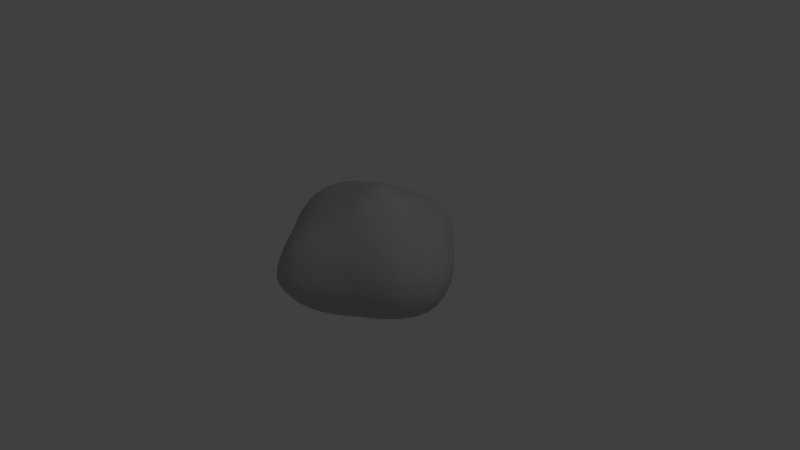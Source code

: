 # Source: stone_1.blend  (saved by Blender 2.79.0; exported with 4.5.12 LTS)
import bpy
from mathutils import Matrix  # noqa: F401  (used for matrix-valued properties, if any)

bpy.ops.wm.read_factory_settings(use_empty=True)
scene = bpy.context.scene
scene.name = 'Scene'

# ---- collections
col_collection_1 = bpy.data.collections.new('Collection 1'); scene.collection.children.link(col_collection_1)

# ---- materials (node trees are filled in below, after node groups)
mat_material = bpy.data.materials.new('Material')
mat_material.alpha_threshold = 0.0
mat_material.use_transparent_shadow = False
mat_material.diffuse_color = (0.4672, 0.4672, 0.4672, 1.0)
mat_material.roughness = 0.5

# ---- material node trees

# ---- world
world_world = bpy.data.worlds.new('World'); scene.world = world_world
world_world.color = (0.05088, 0.05088, 0.05088)
world_world.use_sun_shadow = False
world_world.sun_shadow_jitter_overblur = 0.0
world_world.cycles.sampling_method = 'MANUAL'

# ---- cameras
cam_camera = bpy.data.cameras.new('Camera')
cam_camera.clip_end = 100.0
cam_camera.lens = 35.0
cam_camera.sensor_width = 32.0
cam_camera.sensor_height = 18.0
cam_camera.ortho_scale = 7.314
cam_camera.dof.focus_distance = 0.0
cam_camera.dof.aperture_fstop = 128.0

# ---- lights
light_lamp = bpy.data.lights.new('Lamp', 'POINT')
light_lamp.transmission_factor = 0.0
light_lamp.cutoff_distance = 30.0
light_lamp.energy = 100.0
light_lamp.shadow_buffer_clip_start = 1.001
light_lamp.shadow_soft_size = 0.1
light_lamp.shadow_maximum_resolution = 0.006
light_lamp.use_absolute_resolution = True

# ---- meshes
me_icosphere = bpy.data.meshes.new('Icosphere')
me_icosphere.from_pydata([(0.003474, 0.0, -0.5192), (0.8479, -0.5257, -0.3622), (-0.2764, -0.9833, -0.379), (-1.013, 0.0, -0.3392), (-0.3263, 0.8865, -0.3102), (0.853, 0.5398, -0.3344), (0.2764, -0.9376, 0.4472), (-0.7662, -0.5257, 0.4392), (-0.9804, 0.5257, 0.4302), (0.2764, 1.119, 0.4107), (0.9873, 0.0, 0.4239), (-0.001432, 0.0, 0.9888), (-0.2328, -0.7628, -0.4634), (-0.1625, -0.5002, -0.4773), (-0.07761, -0.2389, -0.4965), (0.2464, -0.1476, -0.4775), (0.521, -0.309, -0.482), (0.7195, -0.4429, -0.4735), (0.5694, -0.6817, -0.4076), (0.2629, -0.8384, -0.4567), (-0.02964, -0.9607, -0.4231), (1.003, 0.2952, -0.3994), (1.089, 0.0, -0.425), (1.003, -0.2952, -0.3994), (0.2464, 0.1476, -0.4775), (0.521, 0.3096, -0.482), (0.7227, 0.4491, -0.4418), (-0.8265, 0.0, -0.4252), (-0.5556, 0.0, -0.4519), (-0.2512, 0.0, -0.4971), (-0.484, -0.7827, -0.3936), (-0.6884, -0.5, -0.4083), (-0.8783, -0.2389, -0.378), (-0.2655, 0.722, -0.3906), (-0.1731, 0.5, -0.4519), (-0.07761, 0.2389, -0.4965), (-0.9666, 0.2389, -0.3524), (-0.8119, 0.5, -0.3799), (-0.5824, 0.7166, -0.345), (-0.03384, 0.9648, -0.3152), (0.2629, 0.8617, -0.3305), (0.5783, 0.7191, -0.3353), (1.106, -0.1476, 0.2582), (1.147, -0.309, 0.04292), (1.05, -0.4429, -0.1964), (1.05, 0.4491, -0.1954), (1.147, 0.3112, 0.04292), (1.106, 0.1478, 0.2582), (0.1552, -1.164, 0.2512), (0.0, -1.346, 2.882e-05), (-0.1552, -1.17, -0.239), (0.7746, -0.6817, -0.2084), (0.6264, -0.8107, 0.01618), (0.4399, -0.9115, 0.2512), (-0.9467, -0.4429, 0.2512), (-1.062, -0.309, 0.009902), (-1.077, -0.1476, -0.2107), (-0.436, -1.088, -0.2244), (-0.5878, -1.004, 0.006911), (-0.6968, -0.724, 0.2512), (-0.944, 0.6863, 0.2485), (-0.7894, 0.8225, 0.02896), (-0.5507, 0.8815, -0.1787), (-1.158, 0.1476, -0.1964), (-1.208, 0.309, 0.01982), (-1.118, 0.4429, 0.2525), (0.4399, 1.1, 0.2397), (0.6264, 0.9146, 0.01618), (0.7754, 0.7285, -0.1965), (-0.1852, 1.124, -0.1937), (-0.0178, 1.308, 0.007862), (0.1517, 1.291, 0.2404), (0.912, -0.2389, 0.4807), (0.7299, -0.5, 0.5107), (0.4883, -0.7166, 0.4987), (0.02964, -1.075, 0.4986), (-0.2629, -1.01, 0.5149), (-0.5329, -0.7296, 0.4898), (-0.9324, -0.2952, 0.4898), (-1.052, 0.0, 0.5149), (-1.07, 0.2952, 0.4898), (-0.7457, 0.6973, 0.4679), (-0.3836, 0.9603, 0.4861), (0.002962, 1.086, 0.4603), (0.4883, 0.8508, 0.4585), (0.7299, 0.5564, 0.4819), (0.912, 0.2499, 0.4629), (0.07761, -0.2389, 0.9529), (0.1625, -0.5, 0.865), (0.2328, -0.7405, 0.645), (0.786, 0.0, 0.6715), (0.5257, 0.0002544, 0.95), (0.2511, 2.016e-06, 1.045), (-0.2204, -0.1476, 0.8668), (-0.4596, -0.309, 0.7706), (-0.643, -0.4429, 0.6202), (-0.2488, 0.1476, 0.866), (-0.562, 0.3093, 0.7706), (-0.8321, 0.4429, 0.6108), (0.07597, 0.2489, 0.931), (0.16, 0.5546, 0.7487), (0.2327, 0.8673, 0.5827), (0.3618, 0.2836, 0.853), (0.6518, 0.2827, 0.6989), (0.4472, 0.5969, 0.6456), (-0.1959, 0.4461, 0.7925), (-0.09508, 0.7827, 0.6467), (-0.5171, 0.6085, 0.647), (-0.5485, 0.0, 0.8138), (-0.8817, 0.1625, 0.6769), (-0.7937, -0.1625, 0.6769), (-0.1382, -0.4253, 0.8138), (-0.3618, -0.6071, 0.6769), (-0.05279, -0.7512, 0.6895), (0.3618, -0.2629, 0.9932), (0.4472, -0.5257, 0.7551), (0.6518, -0.2629, 0.7418), (0.9826, 0.453, 0.2755), (0.9369, 0.6305, 0.02865), (0.7236, 0.7819, 0.2717), (-0.2072, 1.26, 0.2674), (-0.4162, 1.106, 0.02054), (-0.6428, 0.9266, 0.2702), (-1.204, 0.1625, 0.2765), (-1.197, -3.608e-07, 0.01474), (-1.14, -0.1625, 0.2764), (-0.4472, -1.037, 0.2764), (-0.309, -1.297, 0.001713), (-0.1382, -1.297, 0.2764), (0.7236, -0.6882, 0.2793), (0.9369, -0.5878, 0.02865), (0.9826, -0.4253, 0.2789), (0.309, 1.167, 0.001473), (0.4588, 0.9227, -0.2228), (0.1382, 1.133, -0.2146), (-1.066, 0.5878, 0.0216), (-0.8639, 0.6882, -0.2067), (-1.059, 0.4253, -0.206), (-0.833, -0.5922, 0.008172), (-0.8911, -0.4253, -0.2338), (-0.6708, -0.7458, -0.2354), (0.309, -1.146, 2.802e-14), (0.1382, -1.153, -0.2654), (0.4578, -0.8864, -0.2594), (1.193, 0.0, 0.04024), (1.186, -0.1625, -0.2113), (1.186, 0.1625, -0.2113), (0.3913, 0.6082, -0.3912), (0.1493, 0.4262, -0.4381), (0.05269, 0.7117, -0.3697), (-0.5102, 0.5257, -0.4351), (-0.3801, 0.2629, -0.494), (-0.7101, 0.2629, -0.4351), (-0.6509, -0.2629, -0.4608), (-0.3618, -0.2629, -0.494), (-0.4472, -0.529, -0.4612), (0.8675, 0.1625, -0.503), (0.8675, -0.1625, -0.503), (0.5811, -7.38e-07, -0.511), (0.05279, -0.7061, -0.4966), (0.1457, -0.4253, -0.5074), (0.3849, -0.5878, -0.4919)], [], [(0, 15, 14), (1, 17, 23), (0, 14, 29), (0, 29, 35), (0, 35, 24), (1, 23, 44), (2, 20, 50), (3, 32, 56), (4, 38, 62), (5, 41, 68), (1, 44, 51), (2, 50, 57), (3, 56, 63), (4, 62, 69), (5, 68, 45), (6, 74, 89), (7, 77, 95), (8, 80, 98), (9, 83, 101), (10, 86, 90), (92, 99, 11), (91, 102, 92), (90, 103, 91), (92, 102, 99), (102, 100, 99), (91, 103, 102), (103, 104, 102), (102, 104, 100), (104, 101, 100), (90, 86, 103), (86, 85, 103), (103, 85, 104), (85, 84, 104), (104, 84, 101), (84, 9, 101), (99, 96, 11), (100, 105, 99), (101, 106, 100), (99, 105, 96), (105, 97, 96), (100, 106, 105), (106, 107, 105), (105, 107, 97), (107, 98, 97), (101, 83, 106), (83, 82, 106), (106, 82, 107), (82, 81, 107), (107, 81, 98), (81, 8, 98), (96, 93, 11), (97, 108, 96), (98, 109, 97), (96, 108, 93), (108, 94, 93), (97, 109, 108), (109, 110, 108), (108, 110, 94), (110, 95, 94), (98, 80, 109), (80, 79, 109), (109, 79, 110), (79, 78, 110), (110, 78, 95), (78, 7, 95), (93, 87, 11), (94, 111, 93), (95, 112, 94), (93, 111, 87), (111, 88, 87), (94, 112, 111), (112, 113, 111), (111, 113, 88), (113, 89, 88), (95, 77, 112), (77, 76, 112), (112, 76, 113), (76, 75, 113), (113, 75, 89), (75, 6, 89), (87, 92, 11), (88, 114, 87), (89, 115, 88), (87, 114, 92), (114, 91, 92), (88, 115, 114), (115, 116, 114), (114, 116, 91), (116, 90, 91), (89, 74, 115), (74, 73, 115), (115, 73, 116), (73, 72, 116), (116, 72, 90), (72, 10, 90), (47, 86, 10), (46, 117, 47), (45, 118, 46), (47, 117, 86), (117, 85, 86), (46, 118, 117), (118, 119, 117), (117, 119, 85), (119, 84, 85), (45, 68, 118), (68, 67, 118), (118, 67, 119), (67, 66, 119), (119, 66, 84), (66, 9, 84), (71, 83, 9), (70, 120, 71), (69, 121, 70), (71, 120, 83), (120, 82, 83), (70, 121, 120), (121, 122, 120), (120, 122, 82), (122, 81, 82), (69, 62, 121), (62, 61, 121), (121, 61, 122), (61, 60, 122), (122, 60, 81), (60, 8, 81), (65, 80, 8), (64, 123, 65), (63, 124, 64), (65, 123, 80), (123, 79, 80), (64, 124, 123), (124, 125, 123), (123, 125, 79), (125, 78, 79), (63, 56, 124), (56, 55, 124), (124, 55, 125), (55, 54, 125), (125, 54, 78), (54, 7, 78), (59, 77, 7), (58, 126, 59), (57, 127, 58), (59, 126, 77), (126, 76, 77), (58, 127, 126), (127, 128, 126), (126, 128, 76), (128, 75, 76), (57, 50, 127), (50, 49, 127), (127, 49, 128), (49, 48, 128), (128, 48, 75), (48, 6, 75), (53, 74, 6), (52, 129, 53), (51, 130, 52), (53, 129, 74), (129, 73, 74), (52, 130, 129), (130, 131, 129), (129, 131, 73), (131, 72, 73), (51, 44, 130), (44, 43, 130), (130, 43, 131), (43, 42, 131), (131, 42, 72), (42, 10, 72), (66, 71, 9), (67, 132, 66), (68, 133, 67), (66, 132, 71), (132, 70, 71), (67, 133, 132), (133, 134, 132), (132, 134, 70), (134, 69, 70), (68, 41, 133), (41, 40, 133), (133, 40, 134), (40, 39, 134), (134, 39, 69), (39, 4, 69), (60, 65, 8), (61, 135, 60), (62, 136, 61), (60, 135, 65), (135, 64, 65), (61, 136, 135), (136, 137, 135), (135, 137, 64), (137, 63, 64), (62, 38, 136), (38, 37, 136), (136, 37, 137), (37, 36, 137), (137, 36, 63), (36, 3, 63), (54, 59, 7), (55, 138, 54), (56, 139, 55), (54, 138, 59), (138, 58, 59), (55, 139, 138), (139, 140, 138), (138, 140, 58), (140, 57, 58), (56, 32, 139), (32, 31, 139), (139, 31, 140), (31, 30, 140), (140, 30, 57), (30, 2, 57), (48, 53, 6), (49, 141, 48), (50, 142, 49), (48, 141, 53), (141, 52, 53), (49, 142, 141), (142, 143, 141), (141, 143, 52), (143, 51, 52), (50, 20, 142), (20, 19, 142), (142, 19, 143), (19, 18, 143), (143, 18, 51), (18, 1, 51), (42, 47, 10), (43, 144, 42), (44, 145, 43), (42, 144, 47), (144, 46, 47), (43, 145, 144), (145, 146, 144), (144, 146, 46), (146, 45, 46), (44, 23, 145), (23, 22, 145), (145, 22, 146), (22, 21, 146), (146, 21, 45), (21, 5, 45), (26, 41, 5), (25, 147, 26), (24, 148, 25), (26, 147, 41), (147, 40, 41), (25, 148, 147), (148, 149, 147), (147, 149, 40), (149, 39, 40), (24, 35, 148), (35, 34, 148), (148, 34, 149), (34, 33, 149), (149, 33, 39), (33, 4, 39), (33, 38, 4), (34, 150, 33), (35, 151, 34), (33, 150, 38), (150, 37, 38), (34, 151, 150), (151, 152, 150), (150, 152, 37), (152, 36, 37), (35, 29, 151), (29, 28, 151), (151, 28, 152), (28, 27, 152), (152, 27, 36), (27, 3, 36), (27, 32, 3), (28, 153, 27), (29, 154, 28), (27, 153, 32), (153, 31, 32), (28, 154, 153), (154, 155, 153), (153, 155, 31), (155, 30, 31), (29, 14, 154), (14, 13, 154), (154, 13, 155), (13, 12, 155), (155, 12, 30), (12, 2, 30), (21, 26, 5), (22, 156, 21), (23, 157, 22), (21, 156, 26), (156, 25, 26), (22, 157, 156), (157, 158, 156), (156, 158, 25), (158, 24, 25), (23, 17, 157), (17, 16, 157), (157, 16, 158), (16, 15, 158), (158, 15, 24), (15, 0, 24), (12, 20, 2), (13, 159, 12), (14, 160, 13), (12, 159, 20), (159, 19, 20), (13, 160, 159), (160, 161, 159), (159, 161, 19), (161, 18, 19), (14, 15, 160), (15, 16, 160), (160, 16, 161), (16, 17, 161), (161, 17, 18), (17, 1, 18)])
me_icosphere.materials.append(mat_material)
me_icosphere.use_remesh_preserve_volume = False
me_icosphere.use_remesh_preserve_attributes = False
me_icosphere.use_mirror_vertex_groups = False
me_icosphere.update()

# ---- objects
ob_icosphere = bpy.data.objects.new('Icosphere', me_icosphere)
ob_lamp = bpy.data.objects.new('Lamp', light_lamp)
ob_camera = bpy.data.objects.new('Camera', cam_camera)

# ---- transforms, parenting, visibility, modifiers, constraints
ob_icosphere.location = (0.0, 0.0, 0.0)
ob_icosphere.lineart.crease_threshold = 0.0
_m = ob_icosphere.modifiers.new('Subsurf', 'SUBSURF')
_m.uv_smooth = 'PRESERVE_CORNERS'
_m.quality = 2
_m.levels = 2
_m.show_only_control_edges = False
ob_lamp.location = (4.076, 1.005, 5.904)
ob_lamp.rotation_euler = (0.6503, 0.05522, 1.866)
ob_lamp.lock_rotations_4d = False
ob_lamp.empty_display_type = 'ARROWS'
ob_lamp.color = (0.0, 0.0, 0.0, 0.0)
ob_lamp.lineart.crease_threshold = 0.0
ob_camera.location = (7.481, -6.508, 5.344)
ob_camera.rotation_euler = (1.109, 0.0, 0.8149)
ob_camera.lock_rotations_4d = False
ob_camera.empty_display_type = 'ARROWS'
ob_camera.color = (0.0, 0.0, 0.0, 0.0)
ob_camera.display_type = 'WIRE'
ob_camera.lineart.crease_threshold = 0.0

# ---- collection membership
col_collection_1.objects.link(ob_icosphere)
col_collection_1.objects.link(ob_lamp)
col_collection_1.objects.link(ob_camera)

# ---- scene / render settings (as saved in the file)
scene.camera = ob_camera
scene.frame_start = 1; scene.frame_end = 250; scene.frame_set(1)
scene.render.engine = 'BLENDER_EEVEE_NEXT'
scene.render.resolution_percentage = 50
scene.render.dither_intensity = 0.0
scene.cycles.use_denoising = False
scene.cycles.samples = 128
scene.cycles.sampling_pattern = 'TABULATED_SOBOL'
scene.cycles.use_adaptive_sampling = False
scene.cycles.use_light_tree = False
scene.cycles.blur_glossy = 0.0
scene.cycles.sample_clamp_indirect = 0.0
scene.view_settings.view_transform = 'Standard'
bpy.context.view_layer.update()
